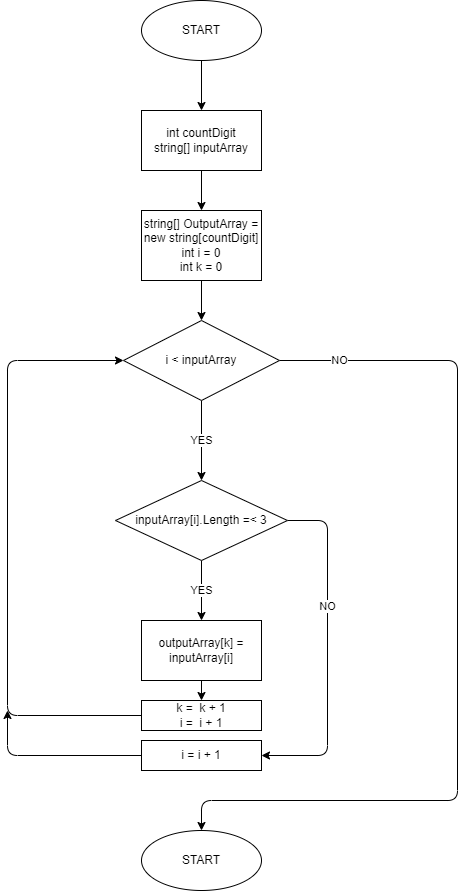

The diagram above was exported from draw.io. Its source (the exported page's mxGraphModel, read from the mxfile embedded in the PNG):
<mxGraphModel dx="17" dy="221" grid="1" gridSize="10" guides="1" tooltips="1" connect="1" arrows="1" fold="1" page="1" pageScale="1" pageWidth="827" pageHeight="1169" math="0" shadow="0">
  <root>
    <mxCell id="0" />
    <mxCell id="1" parent="0" />
    <mxCell id="5" value="" style="edgeStyle=none;html=1;" parent="1" source="2" target="4" edge="1">
      <mxGeometry relative="1" as="geometry" />
    </mxCell>
    <mxCell id="2" value="START" style="ellipse;whiteSpace=wrap;html=1;" parent="1" vertex="1">
      <mxGeometry x="354" y="10" width="120" height="60" as="geometry" />
    </mxCell>
    <mxCell id="3" value="START" style="ellipse;whiteSpace=wrap;html=1;" parent="1" vertex="1">
      <mxGeometry x="354" y="840" width="120" height="60" as="geometry" />
    </mxCell>
    <mxCell id="7" value="" style="edgeStyle=none;html=1;" parent="1" source="4" target="6" edge="1">
      <mxGeometry relative="1" as="geometry" />
    </mxCell>
    <mxCell id="4" value="int countDigit&lt;br&gt;string[] inputArray" style="whiteSpace=wrap;html=1;" parent="1" vertex="1">
      <mxGeometry x="354" y="120" width="120" height="60" as="geometry" />
    </mxCell>
    <mxCell id="9" value="" style="edgeStyle=none;html=1;" parent="1" source="6" target="8" edge="1">
      <mxGeometry relative="1" as="geometry" />
    </mxCell>
    <mxCell id="6" value="string[] OutputArray = new string[countDigit]&lt;br&gt;int i = 0&lt;br&gt;int k = 0" style="whiteSpace=wrap;html=1;" parent="1" vertex="1">
      <mxGeometry x="354" y="220" width="120" height="70" as="geometry" />
    </mxCell>
    <mxCell id="11" value="YES" style="edgeStyle=none;html=1;" parent="1" source="8" target="10" edge="1">
      <mxGeometry relative="1" as="geometry" />
    </mxCell>
    <mxCell id="12" value="NO" style="edgeStyle=orthogonalEdgeStyle;html=1;exitX=1;exitY=0.5;exitDx=0;exitDy=0;entryX=0.5;entryY=0;entryDx=0;entryDy=0;" parent="1" source="8" target="3" edge="1">
      <mxGeometry x="-0.8664" relative="1" as="geometry">
        <Array as="points">
          <mxPoint x="670" y="370" />
          <mxPoint x="670" y="810" />
          <mxPoint x="414" y="810" />
        </Array>
        <mxPoint as="offset" />
      </mxGeometry>
    </mxCell>
    <mxCell id="8" value="i &amp;lt; inputArray" style="rhombus;whiteSpace=wrap;html=1;" parent="1" vertex="1">
      <mxGeometry x="336" y="330" width="156" height="80" as="geometry" />
    </mxCell>
    <mxCell id="14" value="YES" style="edgeStyle=orthogonalEdgeStyle;html=1;" parent="1" source="10" target="13" edge="1">
      <mxGeometry relative="1" as="geometry" />
    </mxCell>
    <mxCell id="18" style="edgeStyle=orthogonalEdgeStyle;html=1;exitX=1;exitY=0.5;exitDx=0;exitDy=0;entryX=1;entryY=0.5;entryDx=0;entryDy=0;" parent="1" source="10" target="20" edge="1">
      <mxGeometry relative="1" as="geometry">
        <Array as="points">
          <mxPoint x="540" y="530" />
          <mxPoint x="540" y="765" />
        </Array>
      </mxGeometry>
    </mxCell>
    <mxCell id="19" value="NO" style="edgeLabel;html=1;align=center;verticalAlign=middle;resizable=0;points=[];" parent="18" vertex="1" connectable="0">
      <mxGeometry x="-0.2661" y="-1" relative="1" as="geometry">
        <mxPoint as="offset" />
      </mxGeometry>
    </mxCell>
    <mxCell id="10" value="inputArray[i].Length =&amp;lt; 3" style="rhombus;whiteSpace=wrap;html=1;" parent="1" vertex="1">
      <mxGeometry x="328" y="490" width="172" height="80" as="geometry" />
    </mxCell>
    <mxCell id="16" value="" style="edgeStyle=orthogonalEdgeStyle;html=1;" parent="1" source="13" target="15" edge="1">
      <mxGeometry relative="1" as="geometry" />
    </mxCell>
    <mxCell id="13" value="outputArray[k] = inputArray[i]" style="whiteSpace=wrap;html=1;" parent="1" vertex="1">
      <mxGeometry x="354" y="630" width="120" height="60" as="geometry" />
    </mxCell>
    <mxCell id="17" style="edgeStyle=orthogonalEdgeStyle;html=1;exitX=0;exitY=0.5;exitDx=0;exitDy=0;entryX=0;entryY=0.5;entryDx=0;entryDy=0;" parent="1" source="15" target="8" edge="1">
      <mxGeometry relative="1" as="geometry">
        <Array as="points">
          <mxPoint x="220" y="725" />
          <mxPoint x="220" y="370" />
        </Array>
      </mxGeometry>
    </mxCell>
    <mxCell id="15" value="k =&amp;nbsp; k + 1&lt;br&gt;i =&amp;nbsp; i + 1" style="whiteSpace=wrap;html=1;" parent="1" vertex="1">
      <mxGeometry x="354" y="710" width="120" height="30" as="geometry" />
    </mxCell>
    <mxCell id="21" style="edgeStyle=orthogonalEdgeStyle;html=1;exitX=0;exitY=0.5;exitDx=0;exitDy=0;" parent="1" source="20" edge="1">
      <mxGeometry relative="1" as="geometry">
        <mxPoint x="220" y="720" as="targetPoint" />
      </mxGeometry>
    </mxCell>
    <mxCell id="20" value="i = i + 1" style="whiteSpace=wrap;html=1;" parent="1" vertex="1">
      <mxGeometry x="354" y="750" width="120" height="30" as="geometry" />
    </mxCell>
  </root>
</mxGraphModel>